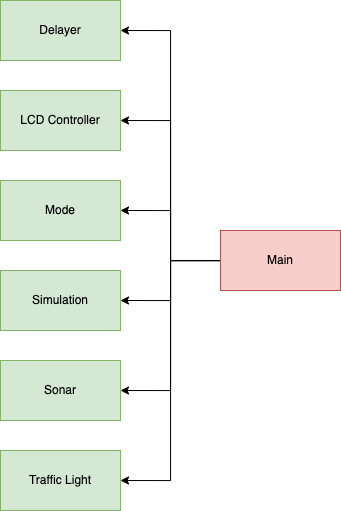

The diagram above was exported from draw.io. Its source (the exported page's mxGraphModel, read from the mxfile embedded in the PNG):
<mxGraphModel dx="1581" dy="671" grid="1" gridSize="10" guides="1" tooltips="1" connect="1" arrows="1" fold="1" page="1" pageScale="1" pageWidth="850" pageHeight="1100" math="0" shadow="0">
  <root>
    <mxCell id="0" />
    <mxCell id="1" parent="0" />
    <mxCell id="r1qUEwIIUJD6NdsLeXCD-1" value="Delayer" style="rounded=0;whiteSpace=wrap;html=1;fillColor=#d5e8d4;strokeColor=#82b366;" vertex="1" parent="1">
      <mxGeometry x="190" y="150" width="120" height="60" as="geometry" />
    </mxCell>
    <mxCell id="r1qUEwIIUJD6NdsLeXCD-2" value="LCD Controller" style="rounded=0;whiteSpace=wrap;html=1;fillColor=#d5e8d4;strokeColor=#82b366;" vertex="1" parent="1">
      <mxGeometry x="190" y="240" width="120" height="60" as="geometry" />
    </mxCell>
    <mxCell id="r1qUEwIIUJD6NdsLeXCD-3" value="Mode" style="rounded=0;whiteSpace=wrap;html=1;fillColor=#d5e8d4;strokeColor=#82b366;" vertex="1" parent="1">
      <mxGeometry x="190" y="330" width="120" height="60" as="geometry" />
    </mxCell>
    <mxCell id="r1qUEwIIUJD6NdsLeXCD-4" value="Simulation" style="rounded=0;whiteSpace=wrap;html=1;fillColor=#d5e8d4;strokeColor=#82b366;" vertex="1" parent="1">
      <mxGeometry x="190" y="420" width="120" height="60" as="geometry" />
    </mxCell>
    <mxCell id="r1qUEwIIUJD6NdsLeXCD-5" value="Sonar" style="rounded=0;whiteSpace=wrap;html=1;fillColor=#d5e8d4;strokeColor=#82b366;" vertex="1" parent="1">
      <mxGeometry x="190" y="510" width="120" height="60" as="geometry" />
    </mxCell>
    <mxCell id="r1qUEwIIUJD6NdsLeXCD-6" value="Traffic Light" style="rounded=0;whiteSpace=wrap;html=1;fillColor=#d5e8d4;strokeColor=#82b366;" vertex="1" parent="1">
      <mxGeometry x="190" y="600" width="120" height="60" as="geometry" />
    </mxCell>
    <mxCell id="r1qUEwIIUJD6NdsLeXCD-9" style="edgeStyle=orthogonalEdgeStyle;rounded=0;orthogonalLoop=1;jettySize=auto;html=1;entryX=1;entryY=0.5;entryDx=0;entryDy=0;" edge="1" parent="1" source="r1qUEwIIUJD6NdsLeXCD-8" target="r1qUEwIIUJD6NdsLeXCD-1">
      <mxGeometry relative="1" as="geometry" />
    </mxCell>
    <mxCell id="r1qUEwIIUJD6NdsLeXCD-10" style="edgeStyle=orthogonalEdgeStyle;rounded=0;orthogonalLoop=1;jettySize=auto;html=1;entryX=1;entryY=0.5;entryDx=0;entryDy=0;" edge="1" parent="1" source="r1qUEwIIUJD6NdsLeXCD-8" target="r1qUEwIIUJD6NdsLeXCD-2">
      <mxGeometry relative="1" as="geometry" />
    </mxCell>
    <mxCell id="r1qUEwIIUJD6NdsLeXCD-11" style="edgeStyle=orthogonalEdgeStyle;rounded=0;orthogonalLoop=1;jettySize=auto;html=1;entryX=1;entryY=0.5;entryDx=0;entryDy=0;" edge="1" parent="1" source="r1qUEwIIUJD6NdsLeXCD-8" target="r1qUEwIIUJD6NdsLeXCD-3">
      <mxGeometry relative="1" as="geometry" />
    </mxCell>
    <mxCell id="r1qUEwIIUJD6NdsLeXCD-12" style="edgeStyle=orthogonalEdgeStyle;rounded=0;orthogonalLoop=1;jettySize=auto;html=1;entryX=1;entryY=0.5;entryDx=0;entryDy=0;" edge="1" parent="1" source="r1qUEwIIUJD6NdsLeXCD-8" target="r1qUEwIIUJD6NdsLeXCD-4">
      <mxGeometry relative="1" as="geometry" />
    </mxCell>
    <mxCell id="r1qUEwIIUJD6NdsLeXCD-15" style="edgeStyle=orthogonalEdgeStyle;rounded=0;orthogonalLoop=1;jettySize=auto;html=1;entryX=1;entryY=0.5;entryDx=0;entryDy=0;" edge="1" parent="1" source="r1qUEwIIUJD6NdsLeXCD-8" target="r1qUEwIIUJD6NdsLeXCD-5">
      <mxGeometry relative="1" as="geometry" />
    </mxCell>
    <mxCell id="r1qUEwIIUJD6NdsLeXCD-16" style="edgeStyle=orthogonalEdgeStyle;rounded=0;orthogonalLoop=1;jettySize=auto;html=1;entryX=1;entryY=0.5;entryDx=0;entryDy=0;" edge="1" parent="1" source="r1qUEwIIUJD6NdsLeXCD-8" target="r1qUEwIIUJD6NdsLeXCD-6">
      <mxGeometry relative="1" as="geometry" />
    </mxCell>
    <mxCell id="r1qUEwIIUJD6NdsLeXCD-8" value="Main" style="rounded=0;whiteSpace=wrap;html=1;fillColor=#f8cecc;strokeColor=#b85450;" vertex="1" parent="1">
      <mxGeometry x="410" y="380" width="120" height="60" as="geometry" />
    </mxCell>
  </root>
</mxGraphModel>